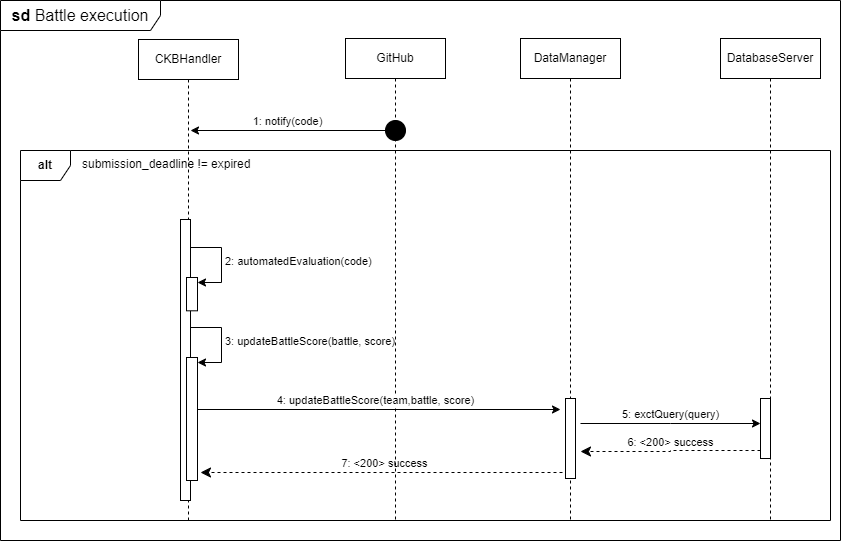

The diagram above was exported from draw.io. Its source (the exported page's mxGraphModel, read from the mxfile embedded in the PNG):
<mxGraphModel dx="1877" dy="534" grid="1" gridSize="10" guides="1" tooltips="1" connect="1" arrows="1" fold="1" page="1" pageScale="1" pageWidth="827" pageHeight="1169" math="0" shadow="0">
  <root>
    <mxCell id="0" />
    <mxCell id="1" parent="0" />
    <mxCell id="CvnmPHrEfDDtcMIYJN7E-1" value="CKBHandler" style="shape=umlLifeline;perimeter=lifelinePerimeter;whiteSpace=wrap;html=1;container=0;dropTarget=0;collapsible=0;recursiveResize=0;outlineConnect=0;portConstraint=eastwest;newEdgeStyle={&quot;edgeStyle&quot;:&quot;elbowEdgeStyle&quot;,&quot;elbow&quot;:&quot;vertical&quot;,&quot;curved&quot;:0,&quot;rounded&quot;:0};" vertex="1" parent="1">
      <mxGeometry x="-92" y="929" width="100" height="481" as="geometry" />
    </mxCell>
    <mxCell id="CvnmPHrEfDDtcMIYJN7E-2" value="&lt;b&gt;sd &lt;/b&gt;Battle execution" style="shape=umlFrame;whiteSpace=wrap;html=1;pointerEvents=0;recursiveResize=0;container=0;collapsible=0;width=160;fontSize=16;" vertex="1" parent="1">
      <mxGeometry x="-230" y="890" width="840" height="540" as="geometry" />
    </mxCell>
    <mxCell id="CvnmPHrEfDDtcMIYJN7E-3" value="&lt;b&gt;alt&lt;/b&gt;" style="shape=umlFrame;whiteSpace=wrap;html=1;pointerEvents=0;recursiveResize=0;container=0;collapsible=0;width=50;height=30;" vertex="1" parent="1">
      <mxGeometry x="-210" y="1040" width="810" height="370" as="geometry" />
    </mxCell>
    <mxCell id="CvnmPHrEfDDtcMIYJN7E-4" value="7: &amp;lt;200&amp;gt; success" style="html=1;verticalAlign=bottom;endArrow=classic;dashed=1;endSize=8;edgeStyle=elbowEdgeStyle;elbow=vertical;curved=0;rounded=0;endFill=1;" edge="1" parent="1">
      <mxGeometry relative="1" as="geometry">
        <mxPoint x="-30" y="1362" as="targetPoint" />
        <Array as="points">
          <mxPoint x="267" y="1362.0039751432555" />
        </Array>
        <mxPoint x="338" y="1362" as="sourcePoint" />
        <mxPoint as="offset" />
      </mxGeometry>
    </mxCell>
    <mxCell id="CvnmPHrEfDDtcMIYJN7E-5" value="GitHub" style="shape=umlLifeline;perimeter=lifelinePerimeter;whiteSpace=wrap;html=1;container=0;dropTarget=0;collapsible=0;recursiveResize=0;outlineConnect=0;portConstraint=eastwest;newEdgeStyle={&quot;edgeStyle&quot;:&quot;elbowEdgeStyle&quot;,&quot;elbow&quot;:&quot;vertical&quot;,&quot;curved&quot;:0,&quot;rounded&quot;:0};" vertex="1" parent="1">
      <mxGeometry x="115" y="928" width="100" height="482" as="geometry" />
    </mxCell>
    <mxCell id="CvnmPHrEfDDtcMIYJN7E-6" value="DataManager" style="shape=umlLifeline;perimeter=lifelinePerimeter;whiteSpace=wrap;html=1;container=0;dropTarget=0;collapsible=0;recursiveResize=0;outlineConnect=0;portConstraint=eastwest;newEdgeStyle={&quot;edgeStyle&quot;:&quot;elbowEdgeStyle&quot;,&quot;elbow&quot;:&quot;vertical&quot;,&quot;curved&quot;:0,&quot;rounded&quot;:0};" vertex="1" parent="1">
      <mxGeometry x="290" y="928" width="100" height="482" as="geometry" />
    </mxCell>
    <mxCell id="CvnmPHrEfDDtcMIYJN7E-7" value="" style="html=1;points=[];perimeter=orthogonalPerimeter;outlineConnect=0;targetShapes=umlLifeline;portConstraint=eastwest;newEdgeStyle={&quot;edgeStyle&quot;:&quot;elbowEdgeStyle&quot;,&quot;elbow&quot;:&quot;vertical&quot;,&quot;curved&quot;:0,&quot;rounded&quot;:0};" vertex="1" parent="CvnmPHrEfDDtcMIYJN7E-6">
      <mxGeometry x="45" y="360" width="10" height="80" as="geometry" />
    </mxCell>
    <mxCell id="CvnmPHrEfDDtcMIYJN7E-8" value="DatabaseServer" style="shape=umlLifeline;perimeter=lifelinePerimeter;whiteSpace=wrap;html=1;container=0;dropTarget=0;collapsible=0;recursiveResize=0;outlineConnect=0;portConstraint=eastwest;newEdgeStyle={&quot;edgeStyle&quot;:&quot;elbowEdgeStyle&quot;,&quot;elbow&quot;:&quot;vertical&quot;,&quot;curved&quot;:0,&quot;rounded&quot;:0};" vertex="1" parent="1">
      <mxGeometry x="490" y="928" width="100" height="482" as="geometry" />
    </mxCell>
    <mxCell id="CvnmPHrEfDDtcMIYJN7E-9" value="" style="html=1;points=[];perimeter=orthogonalPerimeter;outlineConnect=0;targetShapes=umlLifeline;portConstraint=eastwest;newEdgeStyle={&quot;edgeStyle&quot;:&quot;elbowEdgeStyle&quot;,&quot;elbow&quot;:&quot;vertical&quot;,&quot;curved&quot;:0,&quot;rounded&quot;:0};" vertex="1" parent="CvnmPHrEfDDtcMIYJN7E-8">
      <mxGeometry x="40" y="360" width="10" height="60" as="geometry" />
    </mxCell>
    <mxCell id="CvnmPHrEfDDtcMIYJN7E-10" value="5: exctQuery(query)" style="html=1;verticalAlign=bottom;endArrow=classic;edgeStyle=elbowEdgeStyle;elbow=vertical;curved=0;rounded=0;endFill=1;" edge="1" parent="CvnmPHrEfDDtcMIYJN7E-8">
      <mxGeometry relative="1" as="geometry">
        <mxPoint x="-140" y="385" as="sourcePoint" />
        <Array as="points" />
        <mxPoint x="40" y="385" as="targetPoint" />
      </mxGeometry>
    </mxCell>
    <mxCell id="CvnmPHrEfDDtcMIYJN7E-11" value="6: &amp;lt;200&amp;gt; success" style="html=1;verticalAlign=bottom;endArrow=classic;dashed=1;endSize=8;edgeStyle=elbowEdgeStyle;elbow=horizontal;curved=0;rounded=0;endFill=1;" edge="1" parent="CvnmPHrEfDDtcMIYJN7E-8">
      <mxGeometry relative="1" as="geometry">
        <mxPoint x="-140" y="413" as="targetPoint" />
        <Array as="points" />
        <mxPoint x="40" y="412" as="sourcePoint" />
        <mxPoint as="offset" />
      </mxGeometry>
    </mxCell>
    <mxCell id="CvnmPHrEfDDtcMIYJN7E-12" value="submission_deadline != expired" style="text;html=1;" vertex="1" parent="1">
      <mxGeometry x="-210" y="1040" width="100" height="20" as="geometry">
        <mxPoint x="60" as="offset" />
      </mxGeometry>
    </mxCell>
    <mxCell id="CvnmPHrEfDDtcMIYJN7E-13" value="1: notify(code)" style="html=1;verticalAlign=bottom;endArrow=classic;edgeStyle=elbowEdgeStyle;elbow=vertical;curved=0;rounded=0;endFill=1;" edge="1" parent="1" source="CvnmPHrEfDDtcMIYJN7E-14">
      <mxGeometry relative="1" as="geometry">
        <mxPoint x="161.99999999999977" y="1020.0031034482759" as="sourcePoint" />
        <Array as="points" />
        <mxPoint x="-40" y="1020.21" as="targetPoint" />
      </mxGeometry>
    </mxCell>
    <mxCell id="CvnmPHrEfDDtcMIYJN7E-14" value="" style="ellipse;fillColor=strokeColor;html=1;fontSize=16;" vertex="1" parent="1">
      <mxGeometry x="155" y="1010" width="20" height="20" as="geometry" />
    </mxCell>
    <mxCell id="CvnmPHrEfDDtcMIYJN7E-15" value="2: automatedEvaluation(code)" style="html=1;align=left;spacingLeft=2;endArrow=classic;rounded=0;edgeStyle=orthogonalEdgeStyle;curved=0;rounded=0;entryX=1;entryY=0;entryDx=0;entryDy=5;entryPerimeter=0;endFill=1;" edge="1" parent="1" target="CvnmPHrEfDDtcMIYJN7E-19">
      <mxGeometry relative="1" as="geometry">
        <mxPoint x="-40" y="1137" as="sourcePoint" />
        <Array as="points">
          <mxPoint x="-9" y="1137" />
          <mxPoint x="-9" y="1172" />
        </Array>
        <mxPoint x="-9" y="1167" as="targetPoint" />
      </mxGeometry>
    </mxCell>
    <mxCell id="CvnmPHrEfDDtcMIYJN7E-16" value="3: updateBattleScore(battle, score)" style="html=1;align=left;spacingLeft=2;endArrow=classic;rounded=0;edgeStyle=orthogonalEdgeStyle;curved=0;rounded=0;entryX=1;entryY=0;entryDx=0;entryDy=5;entryPerimeter=0;endFill=1;" edge="1" parent="1" target="CvnmPHrEfDDtcMIYJN7E-20">
      <mxGeometry relative="1" as="geometry">
        <mxPoint x="-40" y="1217" as="sourcePoint" />
        <Array as="points">
          <mxPoint x="-9" y="1217" />
          <mxPoint x="-9" y="1252" />
        </Array>
        <mxPoint x="-9" y="1247" as="targetPoint" />
      </mxGeometry>
    </mxCell>
    <mxCell id="CvnmPHrEfDDtcMIYJN7E-17" value="4: updateBattleScore(team,battle, score)" style="html=1;verticalAlign=bottom;endArrow=classic;edgeStyle=elbowEdgeStyle;elbow=vertical;curved=0;rounded=0;endFill=1;" edge="1" parent="1">
      <mxGeometry relative="1" as="geometry">
        <mxPoint x="-40" y="1299" as="sourcePoint" />
        <Array as="points" />
        <mxPoint x="330" y="1299" as="targetPoint" />
      </mxGeometry>
    </mxCell>
    <mxCell id="CvnmPHrEfDDtcMIYJN7E-18" value="" style="html=1;points=[];perimeter=orthogonalPerimeter;outlineConnect=0;targetShapes=umlLifeline;portConstraint=eastwest;newEdgeStyle={&quot;edgeStyle&quot;:&quot;elbowEdgeStyle&quot;,&quot;elbow&quot;:&quot;vertical&quot;,&quot;curved&quot;:0,&quot;rounded&quot;:0};" vertex="1" parent="1">
      <mxGeometry x="-50" y="1109" width="10" height="281" as="geometry" />
    </mxCell>
    <mxCell id="CvnmPHrEfDDtcMIYJN7E-19" value="" style="html=1;points=[[0,0,0,0,5],[0,1,0,0,-5],[1,0,0,0,5],[1,1,0,0,-5]];perimeter=orthogonalPerimeter;outlineConnect=0;targetShapes=umlLifeline;portConstraint=eastwest;newEdgeStyle={&quot;curved&quot;:0,&quot;rounded&quot;:0};" vertex="1" parent="1">
      <mxGeometry x="-44" y="1167" width="11" height="33.31" as="geometry" />
    </mxCell>
    <mxCell id="CvnmPHrEfDDtcMIYJN7E-20" value="" style="html=1;points=[[0,0,0,0,5],[0,1,0,0,-5],[1,0,0,0,5],[1,1,0,0,-5]];perimeter=orthogonalPerimeter;outlineConnect=0;targetShapes=umlLifeline;portConstraint=eastwest;newEdgeStyle={&quot;curved&quot;:0,&quot;rounded&quot;:0};" vertex="1" parent="1">
      <mxGeometry x="-44" y="1247" width="11" height="123" as="geometry" />
    </mxCell>
  </root>
</mxGraphModel>